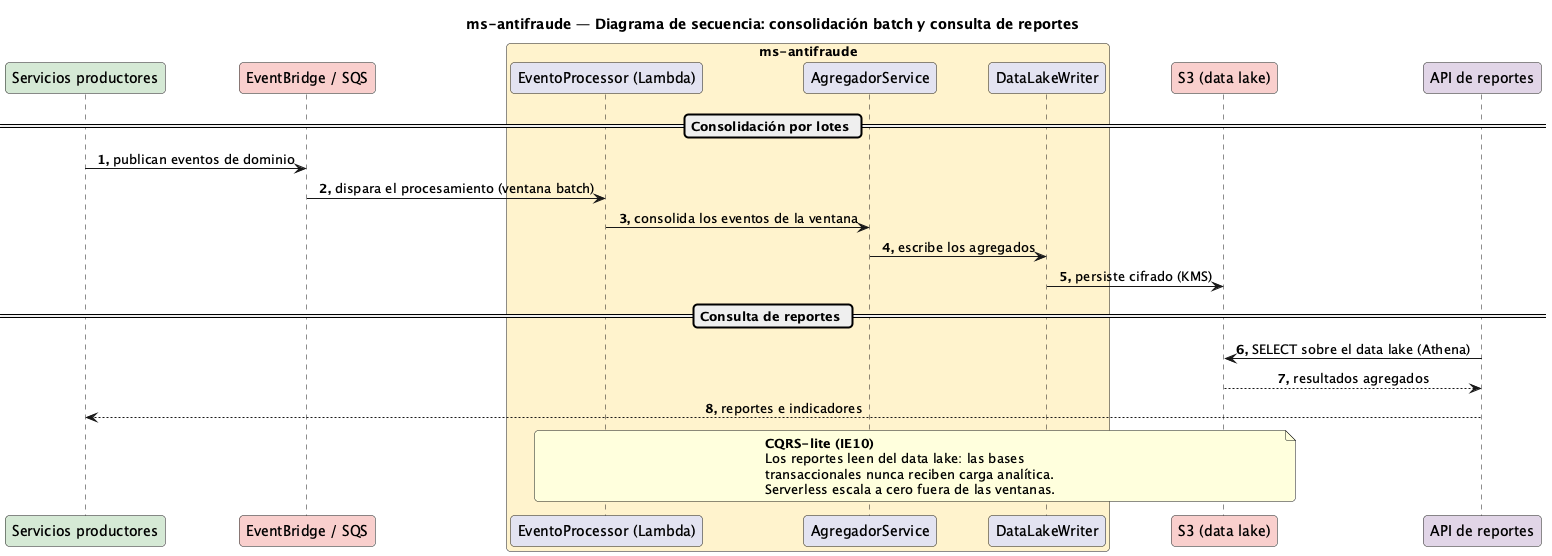

The diagram above was rendered by PlantUML. Its source (embedded in the PNG):
@startuml Secuencia-AlertaFraude
title ms-antifraude — Diagrama de secuencia: consolidación batch y consulta de reportes

skinparam responseMessageBelowArrow true
skinparam maxMessageSize 320
skinparam sequenceMessageAlignment center
skinparam roundCorner 8
autonumber "<b>0."

participant "Servicios productores" as prod #D5E8D4
participant "EventBridge / SQS" as ev #F8CECC
box "ms-antifraude" #FFF2CC
  participant "EventoProcessor (Lambda)" as fn
  participant "AgregadorService" as agg
  participant "DataLakeWriter" as lake
end box
participant "S3 (data lake)" as s3 #F8CECC
participant "API de reportes" as apir #E1D5E7

== Consolidación por lotes ==
prod -> ev : publican eventos de dominio
ev -> fn : dispara el procesamiento (ventana batch)
fn -> agg : consolida los eventos de la ventana
agg -> lake : escribe los agregados
lake -> s3 : persiste cifrado (KMS)

== Consulta de reportes ==
apir -> s3 : SELECT sobre el data lake (Athena)
s3 --> apir : resultados agregados
apir --> prod : reportes e indicadores
note over fn, s3
  <b>CQRS-lite (IE10)</b>
  Los reportes leen del data lake: las bases
  transaccionales nunca reciben carga analítica.
  Serverless escala a cero fuera de las ventanas.
end note

@enduml